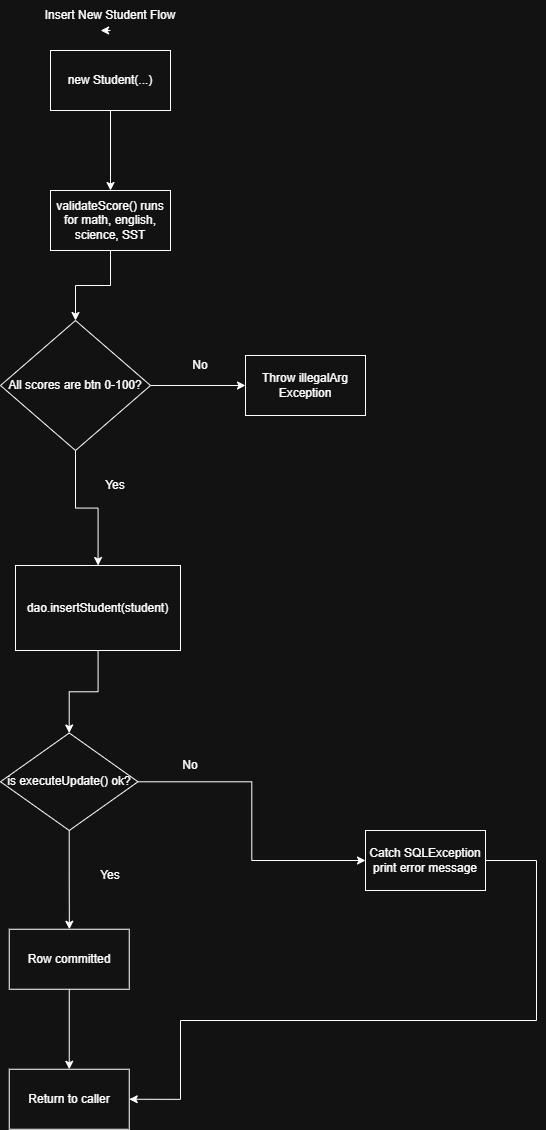

The diagram above was exported from draw.io. Its source (the exported page's mxGraphModel, read from the mxfile embedded in the PNG):
<mxGraphModel dx="924" dy="1909" grid="1" gridSize="10" guides="1" tooltips="1" connect="1" arrows="1" fold="1" page="1" pageScale="1" pageWidth="850" pageHeight="1100" math="0" shadow="0">
  <root>
    <mxCell id="0" />
    <mxCell id="1" parent="0" />
    <mxCell id="iYuUuISWuo3DkLqftFEg-1" parent="1" style="text;html=1;whiteSpace=wrap;strokeColor=none;fillColor=none;align=center;verticalAlign=middle;rounded=0;" value="Insert New Student Flow" vertex="1">
      <mxGeometry height="30" width="140" x="350" y="-1000" as="geometry" />
    </mxCell>
    <mxCell id="iYuUuISWuo3DkLqftFEg-35" edge="1" parent="1" source="iYuUuISWuo3DkLqftFEg-1" style="edgeStyle=orthogonalEdgeStyle;rounded=0;orthogonalLoop=1;jettySize=auto;html=1;exitX=0.5;exitY=1;exitDx=0;exitDy=0;entryX=0.429;entryY=1.016;entryDx=0;entryDy=0;entryPerimeter=0;" target="iYuUuISWuo3DkLqftFEg-1">
      <mxGeometry relative="1" as="geometry" />
    </mxCell>
    <mxCell id="iYuUuISWuo3DkLqftFEg-39" edge="1" parent="1" source="iYuUuISWuo3DkLqftFEg-37" style="edgeStyle=orthogonalEdgeStyle;rounded=0;orthogonalLoop=1;jettySize=auto;html=1;" target="iYuUuISWuo3DkLqftFEg-38" value="">
      <mxGeometry relative="1" as="geometry" />
    </mxCell>
    <mxCell id="iYuUuISWuo3DkLqftFEg-37" parent="1" style="whiteSpace=wrap;html=1;" value="new Student(...)" vertex="1">
      <mxGeometry height="60" width="120" x="360" y="-950" as="geometry" />
    </mxCell>
    <mxCell id="iYuUuISWuo3DkLqftFEg-45" edge="1" parent="1" source="iYuUuISWuo3DkLqftFEg-38" style="edgeStyle=orthogonalEdgeStyle;rounded=0;orthogonalLoop=1;jettySize=auto;html=1;" target="iYuUuISWuo3DkLqftFEg-44" value="">
      <mxGeometry relative="1" as="geometry" />
    </mxCell>
    <mxCell id="iYuUuISWuo3DkLqftFEg-38" parent="1" style="whiteSpace=wrap;html=1;" value="validateScore() runs&lt;br&gt;for math, english, science, SST" vertex="1">
      <mxGeometry height="60" width="120" x="360" y="-810" as="geometry" />
    </mxCell>
    <mxCell id="iYuUuISWuo3DkLqftFEg-47" edge="1" parent="1" source="iYuUuISWuo3DkLqftFEg-44" style="edgeStyle=orthogonalEdgeStyle;rounded=0;orthogonalLoop=1;jettySize=auto;html=1;" target="iYuUuISWuo3DkLqftFEg-46" value="">
      <mxGeometry relative="1" as="geometry" />
    </mxCell>
    <mxCell id="iYuUuISWuo3DkLqftFEg-51" edge="1" parent="1" source="iYuUuISWuo3DkLqftFEg-44" style="edgeStyle=orthogonalEdgeStyle;rounded=0;orthogonalLoop=1;jettySize=auto;html=1;" target="iYuUuISWuo3DkLqftFEg-50" value="">
      <mxGeometry relative="1" as="geometry" />
    </mxCell>
    <mxCell id="iYuUuISWuo3DkLqftFEg-44" parent="1" style="rhombus;whiteSpace=wrap;html=1;" value="All scores are btn 0-100?" vertex="1">
      <mxGeometry height="130" width="150" x="310" y="-680" as="geometry" />
    </mxCell>
    <mxCell id="iYuUuISWuo3DkLqftFEg-59" edge="1" parent="1" source="iYuUuISWuo3DkLqftFEg-46" style="edgeStyle=orthogonalEdgeStyle;rounded=0;orthogonalLoop=1;jettySize=auto;html=1;" target="iYuUuISWuo3DkLqftFEg-58" value="">
      <mxGeometry relative="1" as="geometry" />
    </mxCell>
    <mxCell id="iYuUuISWuo3DkLqftFEg-46" parent="1" style="whiteSpace=wrap;html=1;" value="dao.insertStudent(student)" vertex="1">
      <mxGeometry height="85" width="165" x="325" y="-435" as="geometry" />
    </mxCell>
    <mxCell id="iYuUuISWuo3DkLqftFEg-48" parent="1" style="text;html=1;whiteSpace=wrap;strokeColor=none;fillColor=none;align=center;verticalAlign=middle;rounded=0;" value="Yes" vertex="1">
      <mxGeometry height="30" width="60" x="395" y="-530" as="geometry" />
    </mxCell>
    <mxCell id="iYuUuISWuo3DkLqftFEg-50" parent="1" style="whiteSpace=wrap;html=1;" value="Throw illegalArg&lt;br&gt;Exception" vertex="1">
      <mxGeometry height="60" width="120" x="555" y="-645" as="geometry" />
    </mxCell>
    <mxCell id="iYuUuISWuo3DkLqftFEg-52" parent="1" style="text;html=1;whiteSpace=wrap;strokeColor=none;fillColor=none;align=center;verticalAlign=middle;rounded=0;" value="No" vertex="1">
      <mxGeometry height="30" width="60" x="480" y="-650" as="geometry" />
    </mxCell>
    <mxCell id="iYuUuISWuo3DkLqftFEg-61" edge="1" parent="1" source="iYuUuISWuo3DkLqftFEg-58" style="edgeStyle=orthogonalEdgeStyle;rounded=0;orthogonalLoop=1;jettySize=auto;html=1;" target="iYuUuISWuo3DkLqftFEg-60" value="">
      <mxGeometry relative="1" as="geometry" />
    </mxCell>
    <mxCell id="iYuUuISWuo3DkLqftFEg-63" edge="1" parent="1" source="iYuUuISWuo3DkLqftFEg-58" style="edgeStyle=orthogonalEdgeStyle;rounded=0;orthogonalLoop=1;jettySize=auto;html=1;" target="iYuUuISWuo3DkLqftFEg-62" value="">
      <mxGeometry relative="1" as="geometry" />
    </mxCell>
    <mxCell id="iYuUuISWuo3DkLqftFEg-58" parent="1" style="rhombus;whiteSpace=wrap;html=1;" value="is executeUpdate() ok?" vertex="1">
      <mxGeometry height="97.5" width="137.5" x="310" y="-267.5" as="geometry" />
    </mxCell>
    <mxCell id="iYuUuISWuo3DkLqftFEg-67" edge="1" parent="1" source="iYuUuISWuo3DkLqftFEg-60" style="edgeStyle=orthogonalEdgeStyle;rounded=0;orthogonalLoop=1;jettySize=auto;html=1;" target="iYuUuISWuo3DkLqftFEg-66" value="">
      <mxGeometry relative="1" as="geometry" />
    </mxCell>
    <mxCell id="iYuUuISWuo3DkLqftFEg-60" parent="1" style="whiteSpace=wrap;html=1;" value="Row committed" vertex="1">
      <mxGeometry height="60" width="120" x="318.75" y="-71.25" as="geometry" />
    </mxCell>
    <mxCell id="iYuUuISWuo3DkLqftFEg-68" edge="1" parent="1" source="iYuUuISWuo3DkLqftFEg-62" style="edgeStyle=orthogonalEdgeStyle;rounded=0;orthogonalLoop=1;jettySize=auto;html=1;entryX=1;entryY=0.5;entryDx=0;entryDy=0;" target="iYuUuISWuo3DkLqftFEg-66">
      <mxGeometry relative="1" as="geometry">
        <Array as="points">
          <mxPoint x="846" y="-140" />
          <mxPoint x="846" y="20" />
          <mxPoint x="490" y="20" />
          <mxPoint x="490" y="99" />
        </Array>
        <mxPoint x="846" y="-20" as="sourcePoint" />
        <mxPoint x="490" y="158.75" as="targetPoint" />
      </mxGeometry>
    </mxCell>
    <mxCell id="iYuUuISWuo3DkLqftFEg-62" parent="1" style="whiteSpace=wrap;html=1;" value="Catch SQLException&lt;br&gt;print error message" vertex="1">
      <mxGeometry height="60" width="120" x="675" y="-170" as="geometry" />
    </mxCell>
    <mxCell id="iYuUuISWuo3DkLqftFEg-64" parent="1" style="text;html=1;whiteSpace=wrap;strokeColor=none;fillColor=none;align=center;verticalAlign=middle;rounded=0;" value="No" vertex="1">
      <mxGeometry height="30" width="60" x="470" y="-250" as="geometry" />
    </mxCell>
    <mxCell id="iYuUuISWuo3DkLqftFEg-65" parent="1" style="text;html=1;whiteSpace=wrap;strokeColor=none;fillColor=none;align=center;verticalAlign=middle;rounded=0;" value="Yes" vertex="1">
      <mxGeometry height="30" width="60" x="390" y="-140" as="geometry" />
    </mxCell>
    <mxCell id="iYuUuISWuo3DkLqftFEg-66" parent="1" style="whiteSpace=wrap;html=1;" value="Return to caller" vertex="1">
      <mxGeometry height="60" width="120" x="318.75" y="68.75" as="geometry" />
    </mxCell>
  </root>
</mxGraphModel>